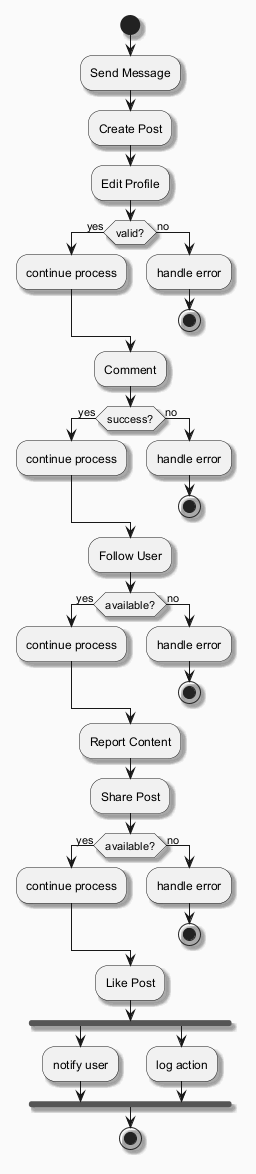

The diagram above was rendered by PlantUML. Its source (embedded in the PNG):
@startuml
skinparam backgroundColor #FAFAFA
skinparam classBackgroundColor #FFF3E0
skinparam classBorderColor #E65100
skinparam shadowing true
start
:Send Message;
:Create Post;
:Edit Profile;
if (valid?) then (yes)
:continue process;
else (no)
:handle error;
stop
endif
:Comment;
if (success?) then (yes)
:continue process;
else (no)
:handle error;
stop
endif
:Follow User;
if (available?) then (yes)
:continue process;
else (no)
:handle error;
stop
endif
:Report Content;
:Share Post;
if (available?) then (yes)
:continue process;
else (no)
:handle error;
stop
endif
:Like Post;
fork
:notify user;
fork again
:log action;
end fork
stop
@enduml